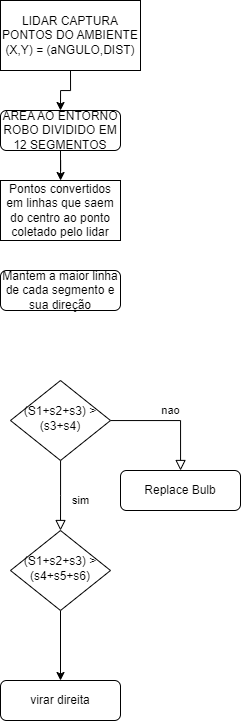

The diagram above was exported from draw.io. Its source (the exported page's mxGraphModel, read from the mxfile embedded in the PNG):
<mxGraphModel dx="1035" dy="511" grid="1" gridSize="10" guides="1" tooltips="1" connect="1" arrows="1" fold="1" page="1" pageScale="1" pageWidth="827" pageHeight="1169" math="0" shadow="0">
  <root>
    <mxCell id="WIyWlLk6GJQsqaUBKTNV-0" />
    <mxCell id="WIyWlLk6GJQsqaUBKTNV-1" parent="WIyWlLk6GJQsqaUBKTNV-0" />
    <mxCell id="Ldfk_5rSd5trHAMDRzyJ-4" style="edgeStyle=orthogonalEdgeStyle;rounded=0;orthogonalLoop=1;jettySize=auto;html=1;exitX=0.5;exitY=1;exitDx=0;exitDy=0;" edge="1" parent="WIyWlLk6GJQsqaUBKTNV-1" source="WIyWlLk6GJQsqaUBKTNV-3" target="Ldfk_5rSd5trHAMDRzyJ-3">
      <mxGeometry relative="1" as="geometry" />
    </mxCell>
    <mxCell id="WIyWlLk6GJQsqaUBKTNV-3" value="AREA AO ENTORNO ROBO DIVIDIDO EM 12 SEGMENTOS" style="rounded=1;whiteSpace=wrap;html=1;fontSize=12;glass=0;strokeWidth=1;shadow=0;" parent="WIyWlLk6GJQsqaUBKTNV-1" vertex="1">
      <mxGeometry x="400" y="180" width="120" height="40" as="geometry" />
    </mxCell>
    <mxCell id="WIyWlLk6GJQsqaUBKTNV-7" value="Mantem a maior linha de cada segmento e sua direção" style="rounded=1;whiteSpace=wrap;html=1;fontSize=12;glass=0;strokeWidth=1;shadow=0;" parent="WIyWlLk6GJQsqaUBKTNV-1" vertex="1">
      <mxGeometry x="400" y="340" width="120" height="40" as="geometry" />
    </mxCell>
    <mxCell id="WIyWlLk6GJQsqaUBKTNV-8" value="sim&lt;div&gt;&lt;br&gt;&lt;/div&gt;" style="rounded=0;html=1;jettySize=auto;orthogonalLoop=1;fontSize=11;endArrow=block;endFill=0;endSize=8;strokeWidth=1;shadow=0;labelBackgroundColor=none;edgeStyle=orthogonalEdgeStyle;" parent="WIyWlLk6GJQsqaUBKTNV-1" source="WIyWlLk6GJQsqaUBKTNV-10" edge="1">
      <mxGeometry x="0.3333" y="20" relative="1" as="geometry">
        <mxPoint as="offset" />
        <mxPoint x="460" y="600" as="targetPoint" />
      </mxGeometry>
    </mxCell>
    <mxCell id="WIyWlLk6GJQsqaUBKTNV-9" value="nao" style="edgeStyle=orthogonalEdgeStyle;rounded=0;html=1;jettySize=auto;orthogonalLoop=1;fontSize=11;endArrow=block;endFill=0;endSize=8;strokeWidth=1;shadow=0;labelBackgroundColor=none;" parent="WIyWlLk6GJQsqaUBKTNV-1" source="WIyWlLk6GJQsqaUBKTNV-10" target="WIyWlLk6GJQsqaUBKTNV-12" edge="1">
      <mxGeometry y="10" relative="1" as="geometry">
        <mxPoint as="offset" />
      </mxGeometry>
    </mxCell>
    <mxCell id="WIyWlLk6GJQsqaUBKTNV-10" value="(S1+s2+s3) &amp;gt; (s3+s4)" style="rhombus;whiteSpace=wrap;html=1;shadow=0;fontFamily=Helvetica;fontSize=12;align=center;strokeWidth=1;spacing=6;spacingTop=-4;" parent="WIyWlLk6GJQsqaUBKTNV-1" vertex="1">
      <mxGeometry x="410" y="450" width="100" height="80" as="geometry" />
    </mxCell>
    <mxCell id="WIyWlLk6GJQsqaUBKTNV-12" value="Replace Bulb" style="rounded=1;whiteSpace=wrap;html=1;fontSize=12;glass=0;strokeWidth=1;shadow=0;" parent="WIyWlLk6GJQsqaUBKTNV-1" vertex="1">
      <mxGeometry x="520" y="540" width="120" height="40" as="geometry" />
    </mxCell>
    <mxCell id="Ldfk_5rSd5trHAMDRzyJ-1" style="edgeStyle=orthogonalEdgeStyle;rounded=0;orthogonalLoop=1;jettySize=auto;html=1;exitX=0.5;exitY=1;exitDx=0;exitDy=0;entryX=0.5;entryY=0;entryDx=0;entryDy=0;" edge="1" parent="WIyWlLk6GJQsqaUBKTNV-1" source="Ldfk_5rSd5trHAMDRzyJ-0" target="WIyWlLk6GJQsqaUBKTNV-3">
      <mxGeometry relative="1" as="geometry" />
    </mxCell>
    <mxCell id="Ldfk_5rSd5trHAMDRzyJ-0" value="LIDAR CAPTURA PONTOS DO AMBIENTE (X,Y) = (aNGULO,DIST)" style="rounded=0;whiteSpace=wrap;html=1;" vertex="1" parent="WIyWlLk6GJQsqaUBKTNV-1">
      <mxGeometry x="400" y="70" width="140" height="70" as="geometry" />
    </mxCell>
    <mxCell id="Ldfk_5rSd5trHAMDRzyJ-3" value="Pontos convertidos em linhas que saem do centro ao ponto coletado pelo lidar" style="rounded=0;whiteSpace=wrap;html=1;" vertex="1" parent="WIyWlLk6GJQsqaUBKTNV-1">
      <mxGeometry x="400" y="250" width="120" height="60" as="geometry" />
    </mxCell>
    <mxCell id="Ldfk_5rSd5trHAMDRzyJ-9" style="edgeStyle=orthogonalEdgeStyle;rounded=0;orthogonalLoop=1;jettySize=auto;html=1;exitX=0.5;exitY=1;exitDx=0;exitDy=0;entryX=0.5;entryY=0;entryDx=0;entryDy=0;" edge="1" parent="WIyWlLk6GJQsqaUBKTNV-1" source="Ldfk_5rSd5trHAMDRzyJ-5" target="Ldfk_5rSd5trHAMDRzyJ-8">
      <mxGeometry relative="1" as="geometry" />
    </mxCell>
    <mxCell id="Ldfk_5rSd5trHAMDRzyJ-5" value="(S1+s2+s3) &amp;gt; (s4+s5+s6)" style="rhombus;whiteSpace=wrap;html=1;shadow=0;fontFamily=Helvetica;fontSize=12;align=center;strokeWidth=1;spacing=6;spacingTop=-4;" vertex="1" parent="WIyWlLk6GJQsqaUBKTNV-1">
      <mxGeometry x="410" y="600" width="100" height="80" as="geometry" />
    </mxCell>
    <mxCell id="Ldfk_5rSd5trHAMDRzyJ-8" value="virar direita" style="rounded=1;whiteSpace=wrap;html=1;fontSize=12;glass=0;strokeWidth=1;shadow=0;" vertex="1" parent="WIyWlLk6GJQsqaUBKTNV-1">
      <mxGeometry x="400" y="750" width="120" height="40" as="geometry" />
    </mxCell>
  </root>
</mxGraphModel>